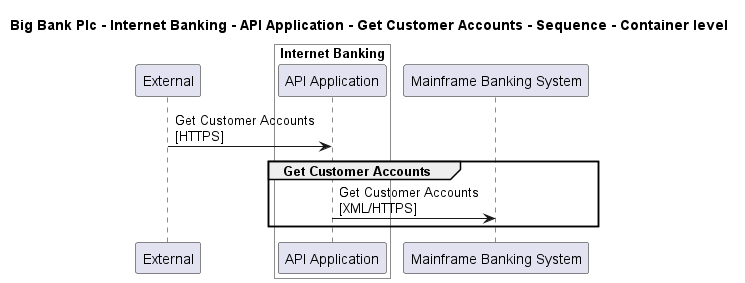

The diagram above was rendered by PlantUML. Its source (embedded in the PNG):
@startuml

title Big Bank Plc - Internet Banking - API Application - Get Customer Accounts - Sequence - Container level

participant "External" as C4InterFlow.SoftwareSystems.ExternalSystem

box "Internet Banking" #White
    participant "API Application" as BigBankPlc.SoftwareSystems.InternetBanking.Containers.APIApplication
end box

participant "Mainframe Banking System" as BigBankPlc.SoftwareSystems.MainframeBankingSystem

C4InterFlow.SoftwareSystems.ExternalSystem -> BigBankPlc.SoftwareSystems.InternetBanking.Containers.APIApplication : Get Customer Accounts\n[HTTPS]
group Get Customer Accounts
BigBankPlc.SoftwareSystems.InternetBanking.Containers.APIApplication -> BigBankPlc.SoftwareSystems.MainframeBankingSystem : Get Customer Accounts\n[XML/HTTPS]
end


@enduml